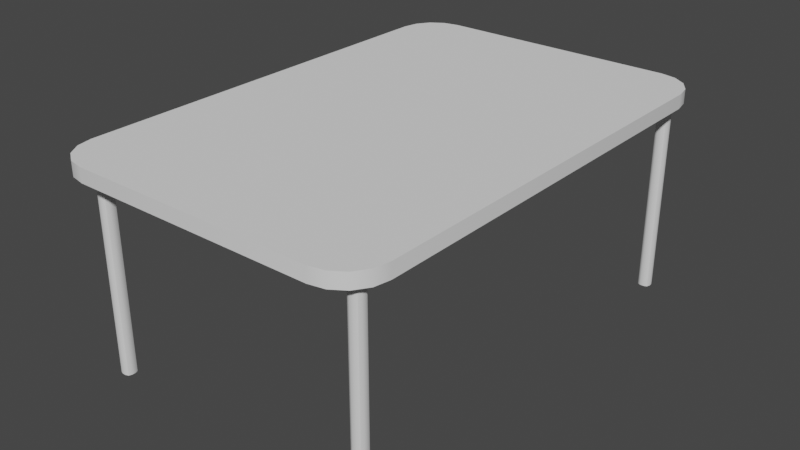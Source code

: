 # Source: TabelLarge.blend  (saved by Blender 2.93.20; exported with 4.5.12 LTS)
import bpy
from mathutils import Matrix  # noqa: F401  (used for matrix-valued properties, if any)

bpy.ops.wm.read_factory_settings(use_empty=True)
scene = bpy.context.scene
scene.name = 'Scene'

# ---- collections
col_collection = bpy.data.collections.new('Collection'); scene.collection.children.link(col_collection)

# ---- node groups
ng_auto_smooth = bpy.data.node_groups.new('Auto Smooth', 'GeometryNodeTree')
_s = ng_auto_smooth.interface.new_socket(name='Geometry', in_out='OUTPUT', socket_type='NodeSocketGeometry')
_s = ng_auto_smooth.interface.new_socket(name='Geometry', in_out='INPUT', socket_type='NodeSocketGeometry')
_s = ng_auto_smooth.interface.new_socket(name='Angle', in_out='INPUT', socket_type='NodeSocketFloat')
_s.subtype = 'ANGLE'
_s.min_value = 0.0
_s.max_value = 3.142
ng_auto_smooth.is_modifier = True
_N = ng_auto_smooth.nodes; _L = ng_auto_smooth.links
n0 = _N.new('NodeGroupOutput'); n0.name = 'Group Output'; n0.location = (480, -100)
n1 = _N.new('NodeGroupInput'); n1.name = 'Group Input'; n1.location = (-420, -300)
n2 = _N.new('NodeGroupInput'); n2.name = 'Group Input.001'; n2.location = (-60, -100)
n3 = _N.new('GeometryNodeSetShadeSmooth'); n3.name = 'Set Shade Smooth'; n3.location = (120, -100)
n3.domain = 'EDGE'
n4 = _N.new('GeometryNodeSetShadeSmooth'); n4.name = 'Set Shade Smooth.001'; n4.location = (300, -100)
n5 = _N.new('GeometryNodeInputMeshEdgeAngle'); n5.name = 'Edge Angle'; n5.location = (-420, -220)
n6 = _N.new('GeometryNodeInputEdgeSmooth'); n6.name = 'Is Edge Smooth'; n6.location = (-60, -160)
n7 = _N.new('GeometryNodeInputShadeSmooth'); n7.name = 'Is Face Smooth'; n7.location = (-240, -340)
n8 = _N.new('FunctionNodeBooleanMath'); n8.name = 'Boolean Math'; n8.location = (-60, -220)
n9 = _N.new('FunctionNodeCompare'); n9.name = 'Compare'; n9.location = (-240, -180)
n9.operation = 'LESS_EQUAL'
_L.new(n5.outputs[0], n9.inputs[0])
_L.new(n4.outputs[0], n0.inputs[0])
_L.new(n1.outputs[1], n9.inputs[1])
_L.new(n9.outputs[0], n8.inputs[0])
_L.new(n7.outputs[0], n8.inputs[1])
_L.new(n2.outputs[0], n3.inputs[0])
_L.new(n6.outputs[0], n3.inputs[1])
_L.new(n3.outputs[0], n4.inputs[0])
_L.new(n8.outputs[0], n3.inputs[2])
n0.is_active_output = True

# ---- world
world_world = bpy.data.worlds.new('World'); scene.world = world_world
world_world.use_nodes = True; world_world.node_tree.nodes.clear()
_N = world_world.node_tree.nodes; _L = world_world.node_tree.links
n0 = _N.new('ShaderNodeOutputWorld'); n0.name = 'World Output'; n0.location = (300, 300)
n1 = _N.new('ShaderNodeBackground'); n1.name = 'Background'; n1.location = (10, 300)
n1.inputs[0].default_value = (0.05088, 0.05088, 0.05088, 1.0)
_L.new(n1.outputs[0], n0.inputs[0])
n0.is_active_output = True
world_world.color = (0.05088, 0.05088, 0.05088)
world_world.use_sun_shadow = False
world_world.sun_shadow_jitter_overblur = 0.0

# ---- meshes
me_cube_001 = bpy.data.meshes.new('Cube.001')
me_cube_001.from_pydata([(0.4641, -0.7746, -0.002209), (0.4496, -0.7602, -0.002209), (0.4539, -0.7704, -0.002209), (0.4496, -0.7602, 0.7124), (0.4641, -0.7746, 0.7124), (0.4539, -0.7704, 0.7124), (0.4496, -0.7466, -0.002209), (0.4641, -0.7322, -0.002209), (0.4539, -0.7364, -0.002209), (0.4641, -0.7322, 0.7124), (0.4496, -0.7466, 0.7124), (0.4539, -0.7364, 0.7124), (0.4921, -0.7602, -0.002209), (0.4777, -0.7746, -0.002209), (0.4879, -0.7704, -0.002209), (0.4777, -0.7746, 0.7124), (0.4921, -0.7602, 0.7124), (0.4879, -0.7704, 0.7124), (0.4777, -0.7322, -0.002209), (0.4921, -0.7466, -0.002209), (0.4879, -0.7364, -0.002209), (0.4921, -0.7466, 0.7124), (0.4777, -0.7322, 0.7124), (0.4879, -0.7364, 0.7124), (-0.4742, -0.7746, -0.002209), (-0.4598, -0.7602, -0.002209), (-0.464, -0.7704, -0.002209), (-0.4598, -0.7602, 0.7124), (-0.4742, -0.7746, 0.7124), (-0.464, -0.7704, 0.7124), (-0.4598, -0.7466, -0.002209), (-0.4742, -0.7322, -0.002209), (-0.464, -0.7364, -0.002209), (-0.4742, -0.7322, 0.7124), (-0.4598, -0.7466, 0.7124), (-0.464, -0.7364, 0.7124), (-0.5022, -0.7602, -0.002209), (-0.4878, -0.7746, -0.002209), (-0.498, -0.7704, -0.002209), (-0.4878, -0.7746, 0.7124), (-0.5022, -0.7602, 0.7124), (-0.498, -0.7704, 0.7124), (-0.4878, -0.7322, -0.002209), (-0.5022, -0.7466, -0.002209), (-0.498, -0.7364, -0.002209), (-0.5022, -0.7466, 0.7124), (-0.4878, -0.7322, 0.7124), (-0.498, -0.7364, 0.7124), (0.4641, 0.7636, -0.002209), (0.4496, 0.7492, -0.002209), (0.4539, 0.7594, -0.002209), (0.4496, 0.7492, 0.7124), (0.4641, 0.7636, 0.7124), (0.4539, 0.7594, 0.7124), (0.4496, 0.7356, -0.002209), (0.4641, 0.7212, -0.002209), (0.4539, 0.7254, -0.002209), (0.4641, 0.7212, 0.7124), (0.4496, 0.7356, 0.7124), (0.4539, 0.7254, 0.7124), (0.4921, 0.7492, -0.002209), (0.4777, 0.7636, -0.002209), (0.4879, 0.7594, -0.002209), (0.4777, 0.7636, 0.7124), (0.4921, 0.7492, 0.7124), (0.4879, 0.7594, 0.7124), (0.4777, 0.7212, -0.002209), (0.4921, 0.7356, -0.002209), (0.4879, 0.7254, -0.002209), (0.4921, 0.7356, 0.7124), (0.4777, 0.7212, 0.7124), (0.4879, 0.7254, 0.7124), (-0.4742, 0.7636, -0.002209), (-0.4598, 0.7492, -0.002209), (-0.464, 0.7594, -0.002209), (-0.4598, 0.7492, 0.7124), (-0.4742, 0.7636, 0.7124), (-0.464, 0.7594, 0.7124), (-0.4598, 0.7356, -0.002209), (-0.4742, 0.7212, -0.002209), (-0.464, 0.7254, -0.002209), (-0.4742, 0.7212, 0.7124), (-0.4598, 0.7356, 0.7124), (-0.464, 0.7254, 0.7124), (-0.5022, 0.7492, -0.002209), (-0.4878, 0.7636, -0.002209), (-0.498, 0.7594, -0.002209), (-0.4878, 0.7636, 0.7124), (-0.5022, 0.7492, 0.7124), (-0.498, 0.7594, 0.7124), (-0.4878, 0.7212, -0.002209), (-0.5022, 0.7356, -0.002209), (-0.498, 0.7254, -0.002209), (-0.5022, 0.7356, 0.7124), (-0.4878, 0.7212, 0.7124), (-0.498, 0.7254, 0.7124), (-0.4358, -0.8547, 0.6836), (-0.574, -0.7166, 0.6836), (-0.4887, -0.8442, 0.6836), (-0.5335, -0.8143, 0.6836), (-0.5635, -0.7694, 0.6836), (0.5453, -0.7166, 0.6836), (0.4071, -0.8547, 0.6836), (0.5348, -0.7694, 0.6836), (0.5048, -0.8143, 0.6836), (0.46, -0.8442, 0.6836), (-0.574, 0.6855, 0.6836), (-0.4358, 0.8237, 0.6836), (-0.5635, 0.7384, 0.6836), (-0.5335, 0.7832, 0.6836), (-0.4887, 0.8132, 0.6836), (0.4071, 0.8237, 0.6836), (0.5453, 0.6855, 0.6836), (0.46, 0.8132, 0.6836), (0.5048, 0.7832, 0.6836), (0.5348, 0.7384, 0.6836), (-0.574, -0.7166, 0.7326), (-0.4358, -0.8547, 0.7326), (-0.5635, -0.7694, 0.7326), (-0.5335, -0.8143, 0.7326), (-0.4887, -0.8442, 0.7326), (0.4071, -0.8547, 0.7326), (0.5453, -0.7166, 0.7326), (0.46, -0.8442, 0.7326), (0.5048, -0.8143, 0.7326), (0.5348, -0.7694, 0.7326), (-0.4358, 0.8237, 0.7326), (-0.574, 0.6855, 0.7326), (-0.4887, 0.8132, 0.7326), (-0.5335, 0.7832, 0.7326), (-0.5635, 0.7384, 0.7326), (0.5453, 0.6855, 0.7326), (0.4071, 0.8237, 0.7326), (0.5348, 0.7384, 0.7326), (0.5048, 0.7832, 0.7326), (0.46, 0.8132, 0.7326)], [], [(13, 15, 4, 0), (19, 21, 16, 12), (21, 23, 22, 9, 11, 10, 3, 5, 4, 15, 17, 16), (1, 3, 10, 6), (7, 9, 22, 18), (0, 4, 5, 2), (2, 5, 3, 1), (9, 7, 8, 11), (11, 8, 6, 10), (21, 19, 20, 23), (23, 20, 18, 22), (15, 13, 14, 17), (17, 14, 12, 16), (6, 8, 7, 18, 20, 19, 12, 14, 13, 0, 2, 1), (37, 24, 28, 39), (43, 36, 40, 45), (45, 40, 41, 39, 28, 29, 27, 34, 35, 33, 46, 47), (25, 30, 34, 27), (31, 42, 46, 33), (24, 26, 29, 28), (26, 25, 27, 29), (33, 35, 32, 31), (35, 34, 30, 32), (45, 47, 44, 43), (47, 46, 42, 44), (39, 41, 38, 37), (41, 40, 36, 38), (30, 25, 26, 24, 37, 38, 36, 43, 44, 42, 31, 32), (61, 48, 52, 63), (67, 60, 64, 69), (69, 64, 65, 63, 52, 53, 51, 58, 59, 57, 70, 71), (49, 54, 58, 51), (55, 66, 70, 57), (48, 50, 53, 52), (50, 49, 51, 53), (57, 59, 56, 55), (59, 58, 54, 56), (69, 71, 68, 67), (71, 70, 66, 68), (63, 65, 62, 61), (65, 64, 60, 62), (54, 49, 50, 48, 61, 62, 60, 67, 68, 66, 55, 56), (85, 87, 76, 72), (91, 93, 88, 84), (93, 95, 94, 81, 83, 82, 75, 77, 76, 87, 89, 88), (73, 75, 82, 78), (79, 81, 94, 90), (72, 76, 77, 74), (74, 77, 75, 73), (81, 79, 80, 83), (83, 80, 78, 82), (93, 91, 92, 95), (95, 92, 90, 94), (87, 85, 86, 89), (89, 86, 84, 88), (78, 80, 79, 90, 92, 91, 84, 86, 85, 72, 74, 73), (96, 102, 121, 117), (111, 107, 126, 132), (96, 98, 99, 100, 97, 106, 108, 109, 110, 107, 111, 113, 114, 115, 112, 101, 103, 104, 105, 102), (116, 118, 119, 120, 117, 121, 123, 124, 125, 122, 131, 133, 134, 135, 132, 126, 128, 129, 130, 127), (101, 112, 131, 122), (111, 132, 135, 113), (113, 135, 134, 114), (114, 134, 133, 115), (115, 133, 131, 112), (121, 102, 105, 123), (123, 105, 104, 124), (124, 104, 103, 125), (125, 103, 101, 122), (96, 117, 120, 98), (98, 120, 119, 99), (99, 119, 118, 100), (100, 118, 116, 97), (126, 107, 110, 128), (128, 110, 109, 129), (129, 109, 108, 130), (130, 108, 106, 127), (106, 97, 116, 127)])
me_cube_001.polygons.foreach_set('use_smooth', [True] * 78)
_uv = me_cube_001.uv_layers.new(name='UVMap')
_uv.uv.foreach_set('vector', [0.7846, 0.4987, 0.7846, 0.9245, 0.7765, 0.9245, 0.7765, 0.4987, 0.05518, 0.4987, 0.05518, 0.9245, 0.04709, 0.9245, 0.04709, 0.4987, 0.7932, 0.05518, 0.7907, 0.06126, 0.7846, 0.06378, 0.7765, 0.06378, 0.7704, 0.06126, 0.7679, 0.05518, 0.7679, 0.04709, 0.7704, 0.04101, 0.7765, 0.03849, 0.7846, 0.03849, 0.7907, 0.04101, 0.7932, 0.04709, 0.04709, 0.4987, 0.04709, 0.9245, 0.05518, 0.9245, 0.05518, 0.4987, 0.7765, 0.4987, 0.7765, 0.9245, 0.7846, 0.9245, 0.7846, 0.4987, 0.7765, 0.4987, 0.7765, 0.9245, 0.7704, 0.9245, 0.7704, 0.4987, 0.04101, 0.4987, 0.04101, 0.9245, 0.04709, 0.9245, 0.04709, 0.4987, 0.7765, 0.9245, 0.7765, 0.4987, 0.7704, 0.4987, 0.7704, 0.9245, 0.06126, 0.9245, 0.06126, 0.4987, 0.05518, 0.4987, 0.05518, 0.9245, 0.05518, 0.9245, 0.05518, 0.4987, 0.06126, 0.4987, 0.06126, 0.9245, 0.7907, 0.9245, 0.7907, 0.4987, 0.7846, 0.4987, 0.7846, 0.9245, 0.7846, 0.9245, 0.7846, 0.4987, 0.7907, 0.4987, 0.7907, 0.9245, 0.04101, 0.9245, 0.04101, 0.4987, 0.04709, 0.4987, 0.04709, 0.9245, 0.7679, 0.05518, 0.7704, 0.06126, 0.7765, 0.06378, 0.7846, 0.06378, 0.7907, 0.06126, 0.7932, 0.05518, 0.7932, 0.04709, 0.7907, 0.04101, 0.7846, 0.03849, 0.7765, 0.03849, 0.7704, 0.04101, 0.7679, 0.04709, 0.2094, 0.4987, 0.2175, 0.4987, 0.2175, 0.9245, 0.2094, 0.9245, 0.05518, 0.4987, 0.04709, 0.4987, 0.04709, 0.9245, 0.05518, 0.9245, 0.2008, 0.05518, 0.2008, 0.04709, 0.2033, 0.04101, 0.2094, 0.03849, 0.2175, 0.03849, 0.2235, 0.04101, 0.2261, 0.04709, 0.2261, 0.05518, 0.2235, 0.06126, 0.2175, 0.06378, 0.2094, 0.06378, 0.2033, 0.06126, 0.04709, 0.4987, 0.05518, 0.4987, 0.05518, 0.9245, 0.04709, 0.9245, 0.2175, 0.4987, 0.2094, 0.4987, 0.2094, 0.9245, 0.2175, 0.9245, 0.2175, 0.4987, 0.2235, 0.4987, 0.2235, 0.9245, 0.2175, 0.9245, 0.04101, 0.4987, 0.04709, 0.4987, 0.04709, 0.9245, 0.04101, 0.9245, 0.2175, 0.9245, 0.2235, 0.9245, 0.2235, 0.4987, 0.2175, 0.4987, 0.06126, 0.9245, 0.05518, 0.9245, 0.05518, 0.4987, 0.06126, 0.4987, 0.05518, 0.9245, 0.06126, 0.9245, 0.06126, 0.4987, 0.05518, 0.4987, 0.2033, 0.9245, 0.2094, 0.9245, 0.2094, 0.4987, 0.2033, 0.4987, 0.2094, 0.9245, 0.2033, 0.9245, 0.2033, 0.4987, 0.2094, 0.4987, 0.04101, 0.9245, 0.04709, 0.9245, 0.04709, 0.4987, 0.04101, 0.4987, 0.2261, 0.05518, 0.2261, 0.04709, 0.2235, 0.04101, 0.2175, 0.03849, 0.2094, 0.03849, 0.2033, 0.04101, 0.2008, 0.04709, 0.2008, 0.05518, 0.2033, 0.06126, 0.2094, 0.06378, 0.2175, 0.06378, 0.2235, 0.06126, 0.7846, 0.4987, 0.7765, 0.4987, 0.7765, 0.9245, 0.7846, 0.9245, 0.9383, 0.4987, 0.9464, 0.4987, 0.9464, 0.9245, 0.9383, 0.9245, 0.7932, 0.9383, 0.7932, 0.9464, 0.7907, 0.9525, 0.7846, 0.955, 0.7765, 0.955, 0.7704, 0.9525, 0.7679, 0.9464, 0.7679, 0.9383, 0.7704, 0.9322, 0.7765, 0.9297, 0.7846, 0.9297, 0.7907, 0.9322, 0.9464, 0.4987, 0.9383, 0.4987, 0.9383, 0.9245, 0.9464, 0.9245, 0.7765, 0.4987, 0.7846, 0.4987, 0.7846, 0.9245, 0.7765, 0.9245, 0.7765, 0.4987, 0.7704, 0.4987, 0.7704, 0.9245, 0.7765, 0.9245, 0.9525, 0.4987, 0.9464, 0.4987, 0.9464, 0.9245, 0.9525, 0.9245, 0.7765, 0.9245, 0.7704, 0.9245, 0.7704, 0.4987, 0.7765, 0.4987, 0.9322, 0.9245, 0.9383, 0.9245, 0.9383, 0.4987, 0.9322, 0.4987, 0.9383, 0.9245, 0.9322, 0.9245, 0.9322, 0.4987, 0.9383, 0.4987, 0.7907, 0.9245, 0.7846, 0.9245, 0.7846, 0.4987, 0.7907, 0.4987, 0.7846, 0.9245, 0.7907, 0.9245, 0.7907, 0.4987, 0.7846, 0.4987, 0.9525, 0.9245, 0.9464, 0.9245, 0.9464, 0.4987, 0.9525, 0.4987, 0.7679, 0.9383, 0.7679, 0.9464, 0.7704, 0.9525, 0.7765, 0.955, 0.7846, 0.955, 0.7907, 0.9525, 0.7932, 0.9464, 0.7932, 0.9383, 0.7907, 0.9322, 0.7846, 0.9297, 0.7765, 0.9297, 0.7704, 0.9322, 0.2094, 0.4987, 0.2094, 0.9245, 0.2175, 0.9245, 0.2175, 0.4987, 0.9383, 0.4987, 0.9383, 0.9245, 0.9464, 0.9245, 0.9464, 0.4987, 0.2008, 0.9383, 0.2033, 0.9322, 0.2094, 0.9297, 0.2175, 0.9297, 0.2235, 0.9322, 0.2261, 0.9383, 0.2261, 0.9464, 0.2235, 0.9525, 0.2175, 0.955, 0.2094, 0.955, 0.2033, 0.9525, 0.2008, 0.9464, 0.9464, 0.4987, 0.9464, 0.9245, 0.9383, 0.9245, 0.9383, 0.4987, 0.2175, 0.4987, 0.2175, 0.9245, 0.2094, 0.9245, 0.2094, 0.4987, 0.2175, 0.4987, 0.2175, 0.9245, 0.2235, 0.9245, 0.2235, 0.4987, 0.9525, 0.4987, 0.9525, 0.9245, 0.9464, 0.9245, 0.9464, 0.4987, 0.2175, 0.9245, 0.2175, 0.4987, 0.2235, 0.4987, 0.2235, 0.9245, 0.9322, 0.9245, 0.9322, 0.4987, 0.9383, 0.4987, 0.9383, 0.9245, 0.9383, 0.9245, 0.9383, 0.4987, 0.9322, 0.4987, 0.9322, 0.9245, 0.2033, 0.9245, 0.2033, 0.4987, 0.2094, 0.4987, 0.2094, 0.9245, 0.2094, 0.9245, 0.2094, 0.4987, 0.2033, 0.4987, 0.2033, 0.9245, 0.9525, 0.9245, 0.9525, 0.4987, 0.9464, 0.4987, 0.9464, 0.9245, 0.2261, 0.9383, 0.2235, 0.9322, 0.2175, 0.9297, 0.2094, 0.9297, 0.2033, 0.9322, 0.2008, 0.9383, 0.2008, 0.9464, 0.2033, 0.9525, 0.2094, 0.955, 0.2175, 0.955, 0.2235, 0.9525, 0.2261, 0.9464, 0.2403, 0.9073, 0.7426, 0.9073, 0.7426, 0.9365, 0.2403, 0.9365, 0.7426, 0.9073, 0.2403, 0.9073, 0.2403, 0.9365, 0.7426, 0.9365, 0.2403, -0.009248, 0.2088, -0.002981, 0.1821, 0.01486, 0.1643, 0.04157, 0.158, 0.07307, 0.158, 0.9084, 0.1643, 0.9399, 0.1821, 0.9666, 0.2088, 0.9845, 0.2403, 0.9908, 0.7426, 0.9908, 0.7741, 0.9845, 0.8008, 0.9666, 0.8186, 0.9399, 0.8249, 0.9084, 0.8249, 0.07307, 0.8186, 0.04157, 0.8008, 0.01486, 0.7741, -0.002981, 0.7426, -0.009248, 0.158, 0.07307, 0.1643, 0.04157, 0.1821, 0.01486, 0.2088, -0.002981, 0.2403, -0.009248, 0.7426, -0.009248, 0.7741, -0.002981, 0.8008, 0.01486, 0.8186, 0.04157, 0.8249, 0.07307, 0.8249, 0.9084, 0.8186, 0.9399, 0.8008, 0.9666, 0.7741, 0.9845, 0.7426, 0.9908, 0.2403, 0.9908, 0.2088, 0.9845, 0.1821, 0.9666, 0.1643, 0.9399, 0.158, 0.9084, 0.07307, 0.9073, 0.9084, 0.9073, 0.9084, 0.9365, 0.07307, 0.9365, 0.7426, 0.9073, 0.7426, 0.9365, 0.7741, 0.9365, 0.7741, 0.9073, 0.7741, 0.9073, 0.7741, 0.9365, 0.8008, 0.9365, 0.8008, 0.9073, 0.9666, 0.9073, 0.9666, 0.9365, 0.9399, 0.9365, 0.9399, 0.9073, 0.9399, 0.9073, 0.9399, 0.9365, 0.9084, 0.9365, 0.9084, 0.9073, 0.7426, 0.9365, 0.7426, 0.9073, 0.7741, 0.9073, 0.7741, 0.9365, 0.7741, 0.9365, 0.7741, 0.9073, 0.8008, 0.9073, 0.8008, 0.9365, 0.01486, 0.9365, 0.01486, 0.9073, 0.04157, 0.9073, 0.04157, 0.9365, 0.04157, 0.9365, 0.04157, 0.9073, 0.07307, 0.9073, 0.07307, 0.9365, 0.2403, 0.9073, 0.2403, 0.9365, 0.2088, 0.9365, 0.2088, 0.9073, 0.2088, 0.9073, 0.2088, 0.9365, 0.1821, 0.9365, 0.1821, 0.9073, 0.01486, 0.9073, 0.01486, 0.9365, 0.04157, 0.9365, 0.04157, 0.9073, 0.04157, 0.9073, 0.04157, 0.9365, 0.07307, 0.9365, 0.07307, 0.9073, 0.2403, 0.9365, 0.2403, 0.9073, 0.2088, 0.9073, 0.2088, 0.9365, 0.2088, 0.9365, 0.2088, 0.9073, 0.1821, 0.9073, 0.1821, 0.9365, 0.9666, 0.9365, 0.9666, 0.9073, 0.9399, 0.9073, 0.9399, 0.9365, 0.9399, 0.9365, 0.9399, 0.9073, 0.9084, 0.9073, 0.9084, 0.9365, 0.9084, 0.9073, 0.07307, 0.9073, 0.07307, 0.9365, 0.9084, 0.9365])
me_cube_001.use_remesh_fix_poles = True
me_cube_001.use_remesh_preserve_attributes = False
me_cube_001.update()

# ---- objects
ob_cube = bpy.data.objects.new('Cube', me_cube_001)

# ---- transforms, parenting, visibility, modifiers, constraints
ob_cube.location = (0.0, 0.0, 0.0)
_m = ob_cube.modifiers.new('Auto Smooth', 'NODES')
_m.node_group = ng_auto_smooth
_gi = [s.identifier for s in ng_auto_smooth.interface.items_tree if s.item_type == 'SOCKET' and s.in_out == 'INPUT']
_m[_gi[1]] = 0.7871  # Angle

# ---- collection membership
col_collection.objects.link(ob_cube)

# ---- scene / render settings (as saved in the file)
scene.frame_start = 1; scene.frame_end = 250; scene.frame_set(1)
scene.render.engine = 'BLENDER_EEVEE_NEXT'
scene.cycles.use_denoising = False
scene.cycles.samples = 128
scene.cycles.sampling_pattern = 'TABULATED_SOBOL'
scene.cycles.use_adaptive_sampling = False
scene.cycles.use_light_tree = False
scene.view_settings.view_transform = 'Filmic'
bpy.context.view_layer.update()

# ---- added for rendering (the .blend has no active camera and no usable light): camera, sun
cam_auto = bpy.data.cameras.new('AutoCamera')
cam_auto.lens = 50.0
cam_auto.sensor_width = 36.0
cam_auto.clip_end = 1000.0
ob_auto_camera = bpy.data.objects.new('AutoCamera', cam_auto)
scene.collection.objects.link(ob_auto_camera)
ob_auto_camera.location = (1.97213, -2.39931, 1.9544)
ob_auto_camera.rotation_euler = (1.09748, -7.21219e-08, 0.694738)
scene.camera = ob_auto_camera
light_auto_sun = bpy.data.lights.new('AutoSun', 'SUN')
light_auto_sun.energy = 3.0
light_auto_sun.angle = 0.0523599
ob_auto_sun = bpy.data.objects.new('AutoSun', light_auto_sun)
scene.collection.objects.link(ob_auto_sun)
ob_auto_sun.rotation_euler = (0.872665, 0.174533, 0.523599)
bpy.context.view_layer.update()
